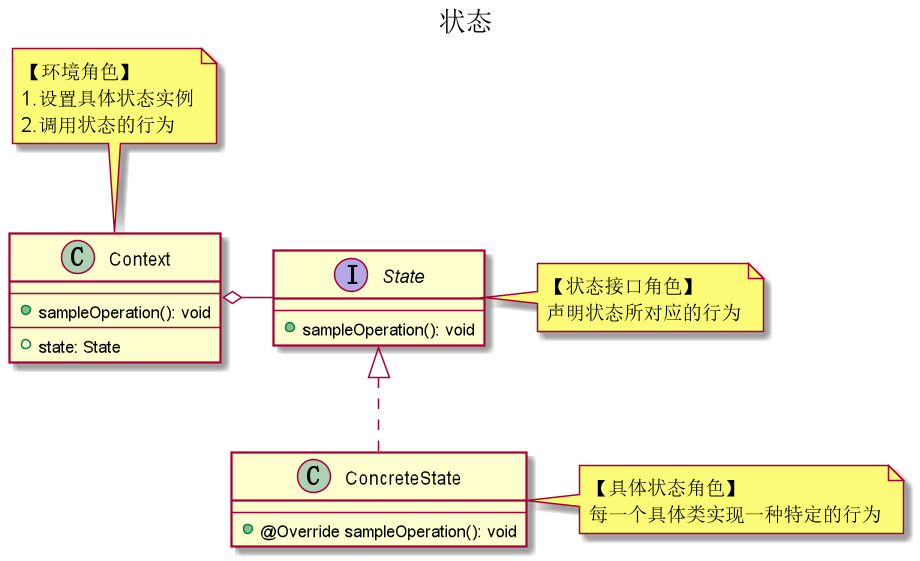

The diagram above was rendered by PlantUML. Its source (embedded in the PNG):
@startuml
skinparam linetype ortho

title 状态

interface State {
	--
	+ sampleOperation(): void
}
note right of State: 【状态接口角色】\n声明状态所对应的行为

class ConcreteState {
	--
	+ @Override sampleOperation(): void
}
State <|.. ConcreteState
note right of ConcreteState: 【具体状态角色】\n每一个具体类实现一种特定的行为

class Context {
    --
    + sampleOperation(): void
    --
    + state: State
}
Context o- State
note top of Context: 【环境角色】\n1.设置具体状态实例\n2.调用状态的行为
@enduml